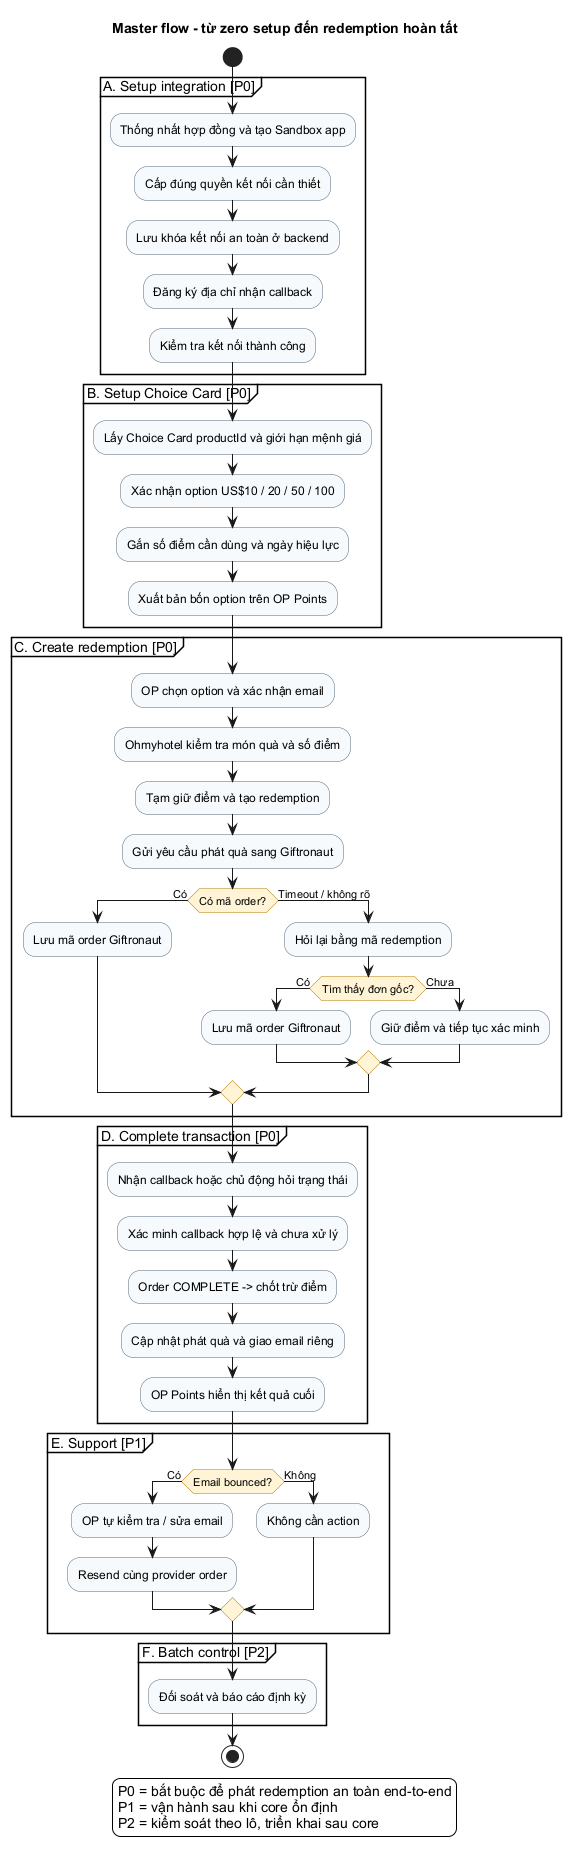

The diagram above was rendered by PlantUML. Its source (embedded in the PNG):
@startuml
title Master flow - từ zero setup đến redemption hoàn tất
skinparam backgroundColor white
skinparam defaultFontName Arial
skinparam shadowing false
skinparam activity {
  BackgroundColor #F7FAFC
  BorderColor #52677B
  DiamondBackgroundColor #FFF4D6
  DiamondBorderColor #B47B00
}
start
partition "A. Setup integration [P0]" {
  :Thống nhất hợp đồng và tạo Sandbox app;
  :Cấp đúng quyền kết nối cần thiết;
  :Lưu khóa kết nối an toàn ở backend;
  :Đăng ký địa chỉ nhận callback;
  :Kiểm tra kết nối thành công;
}
partition "B. Setup Choice Card [P0]" {
  :Lấy Choice Card productId và giới hạn mệnh giá;
  :Xác nhận option US$10 / 20 / 50 / 100;
  :Gắn số điểm cần dùng và ngày hiệu lực;
  :Xuất bản bốn option trên OP Points;
}
partition "C. Create redemption [P0]" {
  :OP chọn option và xác nhận email;
  :Ohmyhotel kiểm tra món quà và số điểm;
  :Tạm giữ điểm và tạo redemption;
  :Gửi yêu cầu phát quà sang Giftronaut;
  if (Có mã order?) then (Có)
    :Lưu mã order Giftronaut;
  else (Timeout / không rõ)
    :Hỏi lại bằng mã redemption;
    if (Tìm thấy đơn gốc?) then (Có)
      :Lưu mã order Giftronaut;
    else (Chưa)
      :Giữ điểm và tiếp tục xác minh;
    endif
  endif
}
partition "D. Complete transaction [P0]" {
  :Nhận callback hoặc chủ động hỏi trạng thái;
  :Xác minh callback hợp lệ và chưa xử lý;
  :Order COMPLETE -> chốt trừ điểm;
  :Cập nhật phát quà và giao email riêng;
  :OP Points hiển thị kết quả cuối;
}
partition "E. Support [P1]" {
  if (Email bounced?) then (Có)
    :OP tự kiểm tra / sửa email;
    :Resend cùng provider order;
  else (Không)
    :Không cần action;
  endif
}
partition "F. Batch control [P2]" {
  :Đối soát và báo cáo định kỳ;
}
stop

legend bottom
P0 = bắt buộc để phát redemption an toàn end-to-end
P1 = vận hành sau khi core ổn định
P2 = kiểm soát theo lô, triển khai sau core
endlegend
@enduml